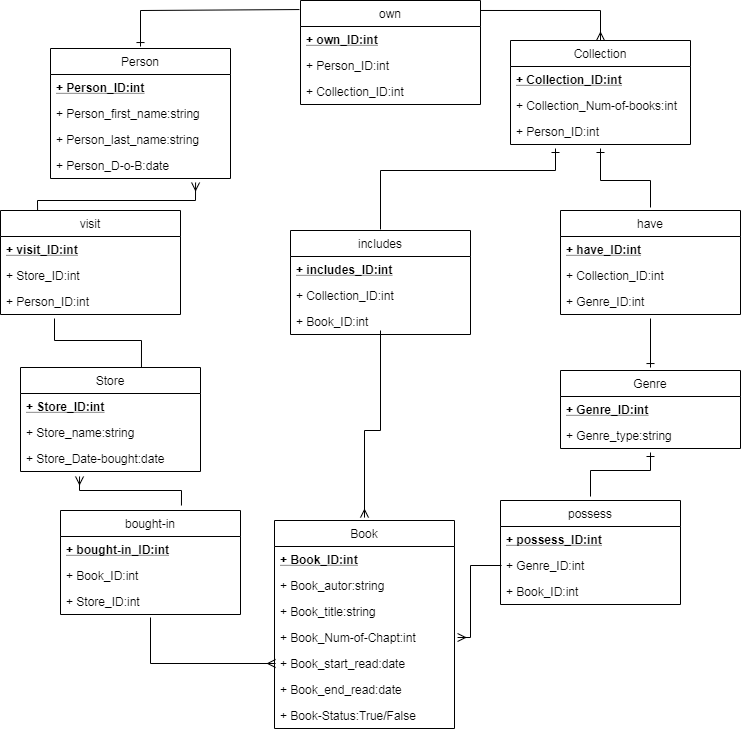

The diagram above was exported from draw.io. Its source (the exported page's mxGraphModel, read from the mxfile embedded in the PNG):
<mxGraphModel dx="1422" dy="834" grid="1" gridSize="10" guides="1" tooltips="1" connect="0" arrows="0" fold="1" page="1" pageScale="1" pageWidth="827" pageHeight="1169" math="0" shadow="0">
  <root>
    <mxCell id="0" />
    <mxCell id="1" parent="0" />
    <mxCell id="z3cvCaTpRseAg81_ZOVw-34" value="have" style="swimlane;fontStyle=0;childLayout=stackLayout;horizontal=1;startSize=26;fillColor=none;horizontalStack=0;resizeParent=1;resizeParentMax=0;resizeLast=0;collapsible=1;marginBottom=0;rounded=0;glass=0;" vertex="1" parent="1">
      <mxGeometry x="610" y="240" width="180" height="104" as="geometry">
        <mxRectangle x="570" y="190" width="60" height="26" as="alternateBounds" />
      </mxGeometry>
    </mxCell>
    <mxCell id="z3cvCaTpRseAg81_ZOVw-35" value="+ have_ID:int" style="text;strokeColor=none;fillColor=none;align=left;verticalAlign=top;spacingLeft=4;spacingRight=4;overflow=hidden;rotatable=0;points=[[0,0.5],[1,0.5]];portConstraint=eastwest;fontStyle=5" vertex="1" parent="z3cvCaTpRseAg81_ZOVw-34">
      <mxGeometry y="26" width="180" height="26" as="geometry" />
    </mxCell>
    <mxCell id="z3cvCaTpRseAg81_ZOVw-36" value="+ Collection_ID:int" style="text;strokeColor=none;fillColor=none;align=left;verticalAlign=top;spacingLeft=4;spacingRight=4;overflow=hidden;rotatable=0;points=[[0,0.5],[1,0.5]];portConstraint=eastwest;" vertex="1" parent="z3cvCaTpRseAg81_ZOVw-34">
      <mxGeometry y="52" width="180" height="26" as="geometry" />
    </mxCell>
    <mxCell id="z3cvCaTpRseAg81_ZOVw-37" value="+ Genre_ID:int" style="text;strokeColor=none;fillColor=none;align=left;verticalAlign=top;spacingLeft=4;spacingRight=4;overflow=hidden;rotatable=0;points=[[0,0.5],[1,0.5]];portConstraint=eastwest;" vertex="1" parent="z3cvCaTpRseAg81_ZOVw-34">
      <mxGeometry y="78" width="180" height="26" as="geometry" />
    </mxCell>
    <mxCell id="z3cvCaTpRseAg81_ZOVw-39" value="Collection" style="swimlane;fontStyle=0;childLayout=stackLayout;horizontal=1;startSize=26;fillColor=none;horizontalStack=0;resizeParent=1;resizeParentMax=0;resizeLast=0;collapsible=1;marginBottom=0;rounded=0;glass=0;" vertex="1" parent="1">
      <mxGeometry x="560" y="70" width="180" height="104" as="geometry">
        <mxRectangle x="590" y="70" width="90" height="26" as="alternateBounds" />
      </mxGeometry>
    </mxCell>
    <mxCell id="z3cvCaTpRseAg81_ZOVw-40" value="+ Collection_ID:int" style="text;strokeColor=none;fillColor=none;align=left;verticalAlign=top;spacingLeft=4;spacingRight=4;overflow=hidden;rotatable=0;points=[[0,0.5],[1,0.5]];portConstraint=eastwest;fontStyle=5" vertex="1" parent="z3cvCaTpRseAg81_ZOVw-39">
      <mxGeometry y="26" width="180" height="26" as="geometry" />
    </mxCell>
    <mxCell id="z3cvCaTpRseAg81_ZOVw-41" value="+ Collection_Num-of-books:int" style="text;strokeColor=none;fillColor=none;align=left;verticalAlign=top;spacingLeft=4;spacingRight=4;overflow=hidden;rotatable=0;points=[[0,0.5],[1,0.5]];portConstraint=eastwest;" vertex="1" parent="z3cvCaTpRseAg81_ZOVw-39">
      <mxGeometry y="52" width="180" height="26" as="geometry" />
    </mxCell>
    <mxCell id="z3cvCaTpRseAg81_ZOVw-42" value="+ Person_ID:int" style="text;strokeColor=none;fillColor=none;align=left;verticalAlign=top;spacingLeft=4;spacingRight=4;overflow=hidden;rotatable=0;points=[[0,0.5],[1,0.5]];portConstraint=eastwest;" vertex="1" parent="z3cvCaTpRseAg81_ZOVw-39">
      <mxGeometry y="78" width="180" height="26" as="geometry" />
    </mxCell>
    <mxCell id="z3cvCaTpRseAg81_ZOVw-88" value="visit" style="swimlane;fontStyle=0;childLayout=stackLayout;horizontal=1;startSize=26;fillColor=none;horizontalStack=0;resizeParent=1;resizeParentMax=0;resizeLast=0;collapsible=1;marginBottom=0;rounded=0;glass=0;" vertex="1" parent="1">
      <mxGeometry x="50" y="240" width="180" height="104" as="geometry">
        <mxRectangle x="290" y="230" width="50" height="26" as="alternateBounds" />
      </mxGeometry>
    </mxCell>
    <mxCell id="z3cvCaTpRseAg81_ZOVw-89" value="+ visit_ID:int" style="text;strokeColor=none;fillColor=none;align=left;verticalAlign=top;spacingLeft=4;spacingRight=4;overflow=hidden;rotatable=0;points=[[0,0.5],[1,0.5]];portConstraint=eastwest;fontStyle=5" vertex="1" parent="z3cvCaTpRseAg81_ZOVw-88">
      <mxGeometry y="26" width="180" height="26" as="geometry" />
    </mxCell>
    <mxCell id="z3cvCaTpRseAg81_ZOVw-90" value="+ Store_ID:int" style="text;strokeColor=none;fillColor=none;align=left;verticalAlign=top;spacingLeft=4;spacingRight=4;overflow=hidden;rotatable=0;points=[[0,0.5],[1,0.5]];portConstraint=eastwest;" vertex="1" parent="z3cvCaTpRseAg81_ZOVw-88">
      <mxGeometry y="52" width="180" height="26" as="geometry" />
    </mxCell>
    <mxCell id="z3cvCaTpRseAg81_ZOVw-91" value="+ Person_ID:int" style="text;strokeColor=none;fillColor=none;align=left;verticalAlign=top;spacingLeft=4;spacingRight=4;overflow=hidden;rotatable=0;points=[[0,0.5],[1,0.5]];portConstraint=eastwest;" vertex="1" parent="z3cvCaTpRseAg81_ZOVw-88">
      <mxGeometry y="78" width="180" height="26" as="geometry" />
    </mxCell>
    <mxCell id="z3cvCaTpRseAg81_ZOVw-96" value="Store" style="swimlane;fontStyle=0;childLayout=stackLayout;horizontal=1;startSize=26;fillColor=none;horizontalStack=0;resizeParent=1;resizeParentMax=0;resizeLast=0;collapsible=1;marginBottom=0;rounded=0;glass=0;" vertex="1" parent="1">
      <mxGeometry x="70" y="397" width="180" height="104" as="geometry">
        <mxRectangle x="155" y="370" width="70" height="26" as="alternateBounds" />
      </mxGeometry>
    </mxCell>
    <mxCell id="z3cvCaTpRseAg81_ZOVw-97" value="+ Store_ID:int" style="text;strokeColor=none;fillColor=none;align=left;verticalAlign=top;spacingLeft=4;spacingRight=4;overflow=hidden;rotatable=0;points=[[0,0.5],[1,0.5]];portConstraint=eastwest;fontStyle=5" vertex="1" parent="z3cvCaTpRseAg81_ZOVw-96">
      <mxGeometry y="26" width="180" height="26" as="geometry" />
    </mxCell>
    <mxCell id="z3cvCaTpRseAg81_ZOVw-98" value="+ Store_name:string" style="text;strokeColor=none;fillColor=none;align=left;verticalAlign=top;spacingLeft=4;spacingRight=4;overflow=hidden;rotatable=0;points=[[0,0.5],[1,0.5]];portConstraint=eastwest;" vertex="1" parent="z3cvCaTpRseAg81_ZOVw-96">
      <mxGeometry y="52" width="180" height="26" as="geometry" />
    </mxCell>
    <mxCell id="z3cvCaTpRseAg81_ZOVw-99" value="+ Store_Date-bought:date" style="text;strokeColor=none;fillColor=none;align=left;verticalAlign=top;spacingLeft=4;spacingRight=4;overflow=hidden;rotatable=0;points=[[0,0.5],[1,0.5]];portConstraint=eastwest;" vertex="1" parent="z3cvCaTpRseAg81_ZOVw-96">
      <mxGeometry y="78" width="180" height="26" as="geometry" />
    </mxCell>
    <mxCell id="z3cvCaTpRseAg81_ZOVw-72" value="Book" style="swimlane;fontStyle=0;childLayout=stackLayout;horizontal=1;startSize=26;fillColor=none;horizontalStack=0;resizeParent=1;resizeParentMax=0;resizeLast=0;collapsible=1;marginBottom=0;rounded=0;glass=0;" vertex="1" parent="1">
      <mxGeometry x="324" y="550" width="180" height="208" as="geometry">
        <mxRectangle x="384" y="374" width="60" height="26" as="alternateBounds" />
      </mxGeometry>
    </mxCell>
    <mxCell id="z3cvCaTpRseAg81_ZOVw-73" value="+ Book_ID:int" style="text;strokeColor=none;fillColor=none;align=left;verticalAlign=top;spacingLeft=4;spacingRight=4;overflow=hidden;rotatable=0;points=[[0,0.5],[1,0.5]];portConstraint=eastwest;fontStyle=5" vertex="1" parent="z3cvCaTpRseAg81_ZOVw-72">
      <mxGeometry y="26" width="180" height="26" as="geometry" />
    </mxCell>
    <mxCell id="z3cvCaTpRseAg81_ZOVw-74" value="+ Book_autor:string" style="text;strokeColor=none;fillColor=none;align=left;verticalAlign=top;spacingLeft=4;spacingRight=4;overflow=hidden;rotatable=0;points=[[0,0.5],[1,0.5]];portConstraint=eastwest;" vertex="1" parent="z3cvCaTpRseAg81_ZOVw-72">
      <mxGeometry y="52" width="180" height="26" as="geometry" />
    </mxCell>
    <mxCell id="z3cvCaTpRseAg81_ZOVw-75" value="+ Book_title:string" style="text;strokeColor=none;fillColor=none;align=left;verticalAlign=top;spacingLeft=4;spacingRight=4;overflow=hidden;rotatable=0;points=[[0,0.5],[1,0.5]];portConstraint=eastwest;" vertex="1" parent="z3cvCaTpRseAg81_ZOVw-72">
      <mxGeometry y="78" width="180" height="26" as="geometry" />
    </mxCell>
    <mxCell id="z3cvCaTpRseAg81_ZOVw-76" value="+ Book_Num-of-Chapt:int" style="text;strokeColor=none;fillColor=none;align=left;verticalAlign=top;spacingLeft=4;spacingRight=4;overflow=hidden;rotatable=0;points=[[0,0.5],[1,0.5]];portConstraint=eastwest;rounded=0;glass=0;" vertex="1" parent="z3cvCaTpRseAg81_ZOVw-72">
      <mxGeometry y="104" width="180" height="26" as="geometry" />
    </mxCell>
    <mxCell id="z3cvCaTpRseAg81_ZOVw-77" value="+ Book_start_read:date" style="text;strokeColor=none;fillColor=none;align=left;verticalAlign=top;spacingLeft=4;spacingRight=4;overflow=hidden;rotatable=0;points=[[0,0.5],[1,0.5]];portConstraint=eastwest;rounded=0;glass=0;" vertex="1" parent="z3cvCaTpRseAg81_ZOVw-72">
      <mxGeometry y="130" width="180" height="26" as="geometry" />
    </mxCell>
    <mxCell id="z3cvCaTpRseAg81_ZOVw-78" value="+ Book_end_read:date" style="text;strokeColor=none;fillColor=none;align=left;verticalAlign=top;spacingLeft=4;spacingRight=4;overflow=hidden;rotatable=0;points=[[0,0.5],[1,0.5]];portConstraint=eastwest;rounded=0;glass=0;" vertex="1" parent="z3cvCaTpRseAg81_ZOVw-72">
      <mxGeometry y="156" width="180" height="26" as="geometry" />
    </mxCell>
    <mxCell id="z3cvCaTpRseAg81_ZOVw-79" value="+ Book-Status:True/False" style="text;strokeColor=none;fillColor=none;align=left;verticalAlign=top;spacingLeft=4;spacingRight=4;overflow=hidden;rotatable=0;points=[[0,0.5],[1,0.5]];portConstraint=eastwest;rounded=0;glass=0;" vertex="1" parent="z3cvCaTpRseAg81_ZOVw-72">
      <mxGeometry y="182" width="180" height="26" as="geometry" />
    </mxCell>
    <mxCell id="z3cvCaTpRseAg81_ZOVw-28" value="Person" style="swimlane;fontStyle=0;childLayout=stackLayout;horizontal=1;startSize=26;fillColor=none;horizontalStack=0;resizeParent=1;resizeParentMax=0;resizeLast=0;collapsible=1;marginBottom=0;rounded=0;glass=0;" vertex="1" parent="1">
      <mxGeometry x="100" y="78" width="180" height="130" as="geometry">
        <mxRectangle x="70" y="100" width="70" height="26" as="alternateBounds" />
      </mxGeometry>
    </mxCell>
    <mxCell id="z3cvCaTpRseAg81_ZOVw-29" value="+ Person_ID:int" style="text;strokeColor=none;fillColor=none;align=left;verticalAlign=top;spacingLeft=4;spacingRight=4;overflow=hidden;rotatable=0;points=[[0,0.5],[1,0.5]];portConstraint=eastwest;fontStyle=5" vertex="1" parent="z3cvCaTpRseAg81_ZOVw-28">
      <mxGeometry y="26" width="180" height="26" as="geometry" />
    </mxCell>
    <mxCell id="z3cvCaTpRseAg81_ZOVw-30" value="+ Person_first_name:string" style="text;strokeColor=none;fillColor=none;align=left;verticalAlign=top;spacingLeft=4;spacingRight=4;overflow=hidden;rotatable=0;points=[[0,0.5],[1,0.5]];portConstraint=eastwest;" vertex="1" parent="z3cvCaTpRseAg81_ZOVw-28">
      <mxGeometry y="52" width="180" height="26" as="geometry" />
    </mxCell>
    <mxCell id="z3cvCaTpRseAg81_ZOVw-31" value="+ Person_last_name:string" style="text;strokeColor=none;fillColor=none;align=left;verticalAlign=top;spacingLeft=4;spacingRight=4;overflow=hidden;rotatable=0;points=[[0,0.5],[1,0.5]];portConstraint=eastwest;" vertex="1" parent="z3cvCaTpRseAg81_ZOVw-28">
      <mxGeometry y="78" width="180" height="26" as="geometry" />
    </mxCell>
    <mxCell id="z3cvCaTpRseAg81_ZOVw-32" value="+ Person_D-o-B:date" style="text;strokeColor=none;fillColor=none;align=left;verticalAlign=top;spacingLeft=4;spacingRight=4;overflow=hidden;rotatable=0;points=[[0,0.5],[1,0.5]];portConstraint=eastwest;rounded=0;glass=0;" vertex="1" parent="z3cvCaTpRseAg81_ZOVw-28">
      <mxGeometry y="104" width="180" height="26" as="geometry" />
    </mxCell>
    <mxCell id="z3cvCaTpRseAg81_ZOVw-111" value="" style="endArrow=none;html=1;rounded=0;startArrow=ERone;startFill=0;exitX=0.5;exitY=-0.015;exitDx=0;exitDy=0;exitPerimeter=0;entryX=-0.006;entryY=0.087;entryDx=0;entryDy=0;entryPerimeter=0;" edge="1" parent="1" source="z3cvCaTpRseAg81_ZOVw-28" target="z3cvCaTpRseAg81_ZOVw-44">
      <mxGeometry relative="1" as="geometry">
        <mxPoint x="164" y="50" as="sourcePoint" />
        <mxPoint x="340" y="40" as="targetPoint" />
        <Array as="points">
          <mxPoint x="190" y="40" />
        </Array>
      </mxGeometry>
    </mxCell>
    <mxCell id="z3cvCaTpRseAg81_ZOVw-44" value="own" style="swimlane;fontStyle=0;childLayout=stackLayout;horizontal=1;startSize=26;fillColor=none;horizontalStack=0;resizeParent=1;resizeParentMax=0;resizeLast=0;collapsible=1;marginBottom=0;rounded=0;glass=0;" vertex="1" parent="1">
      <mxGeometry x="350" y="30" width="180" height="104" as="geometry">
        <mxRectangle x="370" y="116" width="50" height="26" as="alternateBounds" />
      </mxGeometry>
    </mxCell>
    <mxCell id="z3cvCaTpRseAg81_ZOVw-45" value="+ own_ID:int" style="text;strokeColor=none;fillColor=none;align=left;verticalAlign=top;spacingLeft=4;spacingRight=4;overflow=hidden;rotatable=0;points=[[0,0.5],[1,0.5]];portConstraint=eastwest;fontStyle=5" vertex="1" parent="z3cvCaTpRseAg81_ZOVw-44">
      <mxGeometry y="26" width="180" height="26" as="geometry" />
    </mxCell>
    <mxCell id="z3cvCaTpRseAg81_ZOVw-46" value="+ Person_ID:int" style="text;strokeColor=none;fillColor=none;align=left;verticalAlign=top;spacingLeft=4;spacingRight=4;overflow=hidden;rotatable=0;points=[[0,0.5],[1,0.5]];portConstraint=eastwest;" vertex="1" parent="z3cvCaTpRseAg81_ZOVw-44">
      <mxGeometry y="52" width="180" height="26" as="geometry" />
    </mxCell>
    <mxCell id="z3cvCaTpRseAg81_ZOVw-47" value="+ Collection_ID:int" style="text;strokeColor=none;fillColor=none;align=left;verticalAlign=top;spacingLeft=4;spacingRight=4;overflow=hidden;rotatable=0;points=[[0,0.5],[1,0.5]];portConstraint=eastwest;" vertex="1" parent="z3cvCaTpRseAg81_ZOVw-44">
      <mxGeometry y="78" width="180" height="26" as="geometry" />
    </mxCell>
    <mxCell id="z3cvCaTpRseAg81_ZOVw-114" value="" style="endArrow=ERmany;html=1;rounded=0;exitX=1;exitY=0.096;exitDx=0;exitDy=0;exitPerimeter=0;entryX=0.5;entryY=0;entryDx=0;entryDy=0;entryPerimeter=0;endFill=0;" edge="1" parent="1" source="z3cvCaTpRseAg81_ZOVw-44" target="z3cvCaTpRseAg81_ZOVw-39">
      <mxGeometry relative="1" as="geometry">
        <mxPoint x="540" y="40" as="sourcePoint" />
        <mxPoint x="700" y="40" as="targetPoint" />
        <Array as="points">
          <mxPoint x="650" y="40" />
        </Array>
      </mxGeometry>
    </mxCell>
    <mxCell id="z3cvCaTpRseAg81_ZOVw-115" value="" style="endArrow=none;html=1;rounded=0;exitX=0.5;exitY=1.154;exitDx=0;exitDy=0;exitPerimeter=0;entryX=0.5;entryY=-0.029;entryDx=0;entryDy=0;entryPerimeter=0;startArrow=ERone;startFill=0;" edge="1" parent="1" source="z3cvCaTpRseAg81_ZOVw-42" target="z3cvCaTpRseAg81_ZOVw-34">
      <mxGeometry relative="1" as="geometry">
        <mxPoint x="600" y="200" as="sourcePoint" />
        <mxPoint x="740" y="210" as="targetPoint" />
        <Array as="points">
          <mxPoint x="650" y="210" />
          <mxPoint x="700" y="210" />
        </Array>
      </mxGeometry>
    </mxCell>
    <mxCell id="z3cvCaTpRseAg81_ZOVw-116" value="" style="endArrow=ERone;html=1;rounded=0;exitX=0.5;exitY=1.154;exitDx=0;exitDy=0;exitPerimeter=0;entryX=0.5;entryY=-0.038;entryDx=0;entryDy=0;entryPerimeter=0;endFill=0;" edge="1" parent="1" source="z3cvCaTpRseAg81_ZOVw-37" target="z3cvCaTpRseAg81_ZOVw-64">
      <mxGeometry relative="1" as="geometry">
        <mxPoint x="667" y="360" as="sourcePoint" />
        <mxPoint x="827" y="360" as="targetPoint" />
      </mxGeometry>
    </mxCell>
    <mxCell id="z3cvCaTpRseAg81_ZOVw-64" value="Genre" style="swimlane;fontStyle=0;childLayout=stackLayout;horizontal=1;startSize=26;fillColor=none;horizontalStack=0;resizeParent=1;resizeParentMax=0;resizeLast=0;collapsible=1;marginBottom=0;rounded=0;glass=0;" vertex="1" parent="1">
      <mxGeometry x="610" y="400" width="180" height="78" as="geometry">
        <mxRectangle x="700" y="348" width="70" height="26" as="alternateBounds" />
      </mxGeometry>
    </mxCell>
    <mxCell id="z3cvCaTpRseAg81_ZOVw-65" value="+ Genre_ID:int" style="text;strokeColor=none;fillColor=none;align=left;verticalAlign=top;spacingLeft=4;spacingRight=4;overflow=hidden;rotatable=0;points=[[0,0.5],[1,0.5]];portConstraint=eastwest;fontStyle=5" vertex="1" parent="z3cvCaTpRseAg81_ZOVw-64">
      <mxGeometry y="26" width="180" height="26" as="geometry" />
    </mxCell>
    <mxCell id="z3cvCaTpRseAg81_ZOVw-66" value="+ Genre_type:string" style="text;strokeColor=none;fillColor=none;align=left;verticalAlign=top;spacingLeft=4;spacingRight=4;overflow=hidden;rotatable=0;points=[[0,0.5],[1,0.5]];portConstraint=eastwest;" vertex="1" parent="z3cvCaTpRseAg81_ZOVw-64">
      <mxGeometry y="52" width="180" height="26" as="geometry" />
    </mxCell>
    <mxCell id="z3cvCaTpRseAg81_ZOVw-68" value="possess" style="swimlane;fontStyle=0;childLayout=stackLayout;horizontal=1;startSize=26;fillColor=none;horizontalStack=0;resizeParent=1;resizeParentMax=0;resizeLast=0;collapsible=1;marginBottom=0;rounded=0;glass=0;" vertex="1" parent="1">
      <mxGeometry x="550" y="530" width="180" height="104" as="geometry">
        <mxRectangle x="580" y="459" width="80" height="26" as="alternateBounds" />
      </mxGeometry>
    </mxCell>
    <mxCell id="z3cvCaTpRseAg81_ZOVw-69" value="+ possess_ID:int" style="text;strokeColor=none;fillColor=none;align=left;verticalAlign=top;spacingLeft=4;spacingRight=4;overflow=hidden;rotatable=0;points=[[0,0.5],[1,0.5]];portConstraint=eastwest;fontStyle=5" vertex="1" parent="z3cvCaTpRseAg81_ZOVw-68">
      <mxGeometry y="26" width="180" height="26" as="geometry" />
    </mxCell>
    <mxCell id="z3cvCaTpRseAg81_ZOVw-70" value="+ Genre_ID:int" style="text;strokeColor=none;fillColor=none;align=left;verticalAlign=top;spacingLeft=4;spacingRight=4;overflow=hidden;rotatable=0;points=[[0,0.5],[1,0.5]];portConstraint=eastwest;" vertex="1" parent="z3cvCaTpRseAg81_ZOVw-68">
      <mxGeometry y="52" width="180" height="26" as="geometry" />
    </mxCell>
    <mxCell id="z3cvCaTpRseAg81_ZOVw-71" value="+ Book_ID:int" style="text;strokeColor=none;fillColor=none;align=left;verticalAlign=top;spacingLeft=4;spacingRight=4;overflow=hidden;rotatable=0;points=[[0,0.5],[1,0.5]];portConstraint=eastwest;" vertex="1" parent="z3cvCaTpRseAg81_ZOVw-68">
      <mxGeometry y="78" width="180" height="26" as="geometry" />
    </mxCell>
    <mxCell id="z3cvCaTpRseAg81_ZOVw-117" value="" style="endArrow=ERone;html=1;rounded=0;entryX=0.5;entryY=1.154;entryDx=0;entryDy=0;entryPerimeter=0;exitX=0.5;exitY=-0.038;exitDx=0;exitDy=0;exitPerimeter=0;startArrow=none;startFill=0;endFill=0;" edge="1" parent="1" source="z3cvCaTpRseAg81_ZOVw-68" target="z3cvCaTpRseAg81_ZOVw-66">
      <mxGeometry relative="1" as="geometry">
        <mxPoint x="470" y="500" as="sourcePoint" />
        <mxPoint x="630" y="500" as="targetPoint" />
        <Array as="points">
          <mxPoint x="640" y="500" />
          <mxPoint x="700" y="500" />
        </Array>
      </mxGeometry>
    </mxCell>
    <mxCell id="z3cvCaTpRseAg81_ZOVw-119" value="" style="endArrow=none;html=1;rounded=0;exitX=1.017;exitY=0.5;exitDx=0;exitDy=0;exitPerimeter=0;entryX=0.006;entryY=0.5;entryDx=0;entryDy=0;entryPerimeter=0;startArrow=ERmany;startFill=0;" edge="1" parent="1" source="z3cvCaTpRseAg81_ZOVw-76" target="z3cvCaTpRseAg81_ZOVw-70">
      <mxGeometry relative="1" as="geometry">
        <mxPoint x="480" y="380" as="sourcePoint" />
        <mxPoint x="520" y="420" as="targetPoint" />
        <Array as="points">
          <mxPoint x="520" y="667" />
          <mxPoint x="520" y="595" />
        </Array>
      </mxGeometry>
    </mxCell>
    <mxCell id="z3cvCaTpRseAg81_ZOVw-80" value="includes" style="swimlane;fontStyle=0;childLayout=stackLayout;horizontal=1;startSize=26;fillColor=none;horizontalStack=0;resizeParent=1;resizeParentMax=0;resizeLast=0;collapsible=1;marginBottom=0;rounded=0;glass=0;" vertex="1" parent="1">
      <mxGeometry x="340" y="260" width="180" height="104" as="geometry">
        <mxRectangle x="390" y="230" width="80" height="26" as="alternateBounds" />
      </mxGeometry>
    </mxCell>
    <mxCell id="z3cvCaTpRseAg81_ZOVw-81" value="+ includes_ID:int" style="text;strokeColor=none;fillColor=none;align=left;verticalAlign=top;spacingLeft=4;spacingRight=4;overflow=hidden;rotatable=0;points=[[0,0.5],[1,0.5]];portConstraint=eastwest;fontStyle=5" vertex="1" parent="z3cvCaTpRseAg81_ZOVw-80">
      <mxGeometry y="26" width="180" height="26" as="geometry" />
    </mxCell>
    <mxCell id="z3cvCaTpRseAg81_ZOVw-82" value="+ Collection_ID:int" style="text;strokeColor=none;fillColor=none;align=left;verticalAlign=top;spacingLeft=4;spacingRight=4;overflow=hidden;rotatable=0;points=[[0,0.5],[1,0.5]];portConstraint=eastwest;" vertex="1" parent="z3cvCaTpRseAg81_ZOVw-80">
      <mxGeometry y="52" width="180" height="26" as="geometry" />
    </mxCell>
    <mxCell id="z3cvCaTpRseAg81_ZOVw-83" value="+ Book_ID:int" style="text;strokeColor=none;fillColor=none;align=left;verticalAlign=top;spacingLeft=4;spacingRight=4;overflow=hidden;rotatable=0;points=[[0,0.5],[1,0.5]];portConstraint=eastwest;" vertex="1" parent="z3cvCaTpRseAg81_ZOVw-80">
      <mxGeometry y="78" width="180" height="26" as="geometry" />
    </mxCell>
    <mxCell id="z3cvCaTpRseAg81_ZOVw-120" value="" style="endArrow=none;html=1;rounded=0;exitX=0.5;exitY=-0.014;exitDx=0;exitDy=0;exitPerimeter=0;entryX=0.5;entryY=0.846;entryDx=0;entryDy=0;entryPerimeter=0;endFill=0;startArrow=ERmany;startFill=0;" edge="1" parent="1" source="z3cvCaTpRseAg81_ZOVw-72" target="z3cvCaTpRseAg81_ZOVw-83">
      <mxGeometry relative="1" as="geometry">
        <mxPoint x="480" y="380" as="sourcePoint" />
        <mxPoint x="640" y="380" as="targetPoint" />
        <Array as="points">
          <mxPoint x="414" y="460" />
          <mxPoint x="430" y="460" />
        </Array>
      </mxGeometry>
    </mxCell>
    <mxCell id="z3cvCaTpRseAg81_ZOVw-121" value="" style="endArrow=ERone;html=1;rounded=0;exitX=0.5;exitY=-0.01;exitDx=0;exitDy=0;exitPerimeter=0;entryX=0.25;entryY=1.154;entryDx=0;entryDy=0;entryPerimeter=0;endFill=0;" edge="1" parent="1" source="z3cvCaTpRseAg81_ZOVw-80" target="z3cvCaTpRseAg81_ZOVw-42">
      <mxGeometry relative="1" as="geometry">
        <mxPoint x="480" y="380" as="sourcePoint" />
        <mxPoint x="640" y="380" as="targetPoint" />
        <Array as="points">
          <mxPoint x="430" y="200" />
          <mxPoint x="605" y="200" />
        </Array>
      </mxGeometry>
    </mxCell>
    <mxCell id="z3cvCaTpRseAg81_ZOVw-84" value="bought-in" style="swimlane;fontStyle=0;childLayout=stackLayout;horizontal=1;startSize=26;fillColor=none;horizontalStack=0;resizeParent=1;resizeParentMax=0;resizeLast=0;collapsible=1;marginBottom=0;rounded=0;glass=0;" vertex="1" parent="1">
      <mxGeometry x="110" y="540" width="180" height="104" as="geometry">
        <mxRectangle x="130" y="610" width="80" height="26" as="alternateBounds" />
      </mxGeometry>
    </mxCell>
    <mxCell id="z3cvCaTpRseAg81_ZOVw-85" value="+ bought-in_ID:int" style="text;strokeColor=none;fillColor=none;align=left;verticalAlign=top;spacingLeft=4;spacingRight=4;overflow=hidden;rotatable=0;points=[[0,0.5],[1,0.5]];portConstraint=eastwest;fontStyle=5" vertex="1" parent="z3cvCaTpRseAg81_ZOVw-84">
      <mxGeometry y="26" width="180" height="26" as="geometry" />
    </mxCell>
    <mxCell id="z3cvCaTpRseAg81_ZOVw-86" value="+ Book_ID:int" style="text;strokeColor=none;fillColor=none;align=left;verticalAlign=top;spacingLeft=4;spacingRight=4;overflow=hidden;rotatable=0;points=[[0,0.5],[1,0.5]];portConstraint=eastwest;" vertex="1" parent="z3cvCaTpRseAg81_ZOVw-84">
      <mxGeometry y="52" width="180" height="26" as="geometry" />
    </mxCell>
    <mxCell id="z3cvCaTpRseAg81_ZOVw-87" value="+ Store_ID:int" style="text;strokeColor=none;fillColor=none;align=left;verticalAlign=top;spacingLeft=4;spacingRight=4;overflow=hidden;rotatable=0;points=[[0,0.5],[1,0.5]];portConstraint=eastwest;" vertex="1" parent="z3cvCaTpRseAg81_ZOVw-84">
      <mxGeometry y="78" width="180" height="26" as="geometry" />
    </mxCell>
    <mxCell id="z3cvCaTpRseAg81_ZOVw-122" value="" style="endArrow=ERmany;html=1;rounded=0;entryX=0.006;entryY=0.5;entryDx=0;entryDy=0;entryPerimeter=0;exitX=0.5;exitY=1.115;exitDx=0;exitDy=0;exitPerimeter=0;startArrow=none;startFill=0;endFill=0;" edge="1" parent="1" source="z3cvCaTpRseAg81_ZOVw-87" target="z3cvCaTpRseAg81_ZOVw-77">
      <mxGeometry relative="1" as="geometry">
        <mxPoint x="100" y="720" as="sourcePoint" />
        <mxPoint x="260" y="720" as="targetPoint" />
        <Array as="points">
          <mxPoint x="200" y="693" />
        </Array>
      </mxGeometry>
    </mxCell>
    <mxCell id="z3cvCaTpRseAg81_ZOVw-123" value="" style="endArrow=none;html=1;rounded=0;entryX=0.672;entryY=-0.048;entryDx=0;entryDy=0;entryPerimeter=0;exitX=0.328;exitY=1.192;exitDx=0;exitDy=0;exitPerimeter=0;startArrow=ERmany;startFill=0;" edge="1" parent="1" source="z3cvCaTpRseAg81_ZOVw-99" target="z3cvCaTpRseAg81_ZOVw-84">
      <mxGeometry relative="1" as="geometry">
        <mxPoint x="40" y="520" as="sourcePoint" />
        <mxPoint x="200" y="520" as="targetPoint" />
        <Array as="points">
          <mxPoint x="129" y="520" />
          <mxPoint x="231" y="520" />
        </Array>
      </mxGeometry>
    </mxCell>
    <mxCell id="z3cvCaTpRseAg81_ZOVw-125" value="" style="endArrow=none;html=1;rounded=0;entryX=0.672;entryY=0;entryDx=0;entryDy=0;entryPerimeter=0;exitX=0.3;exitY=1.154;exitDx=0;exitDy=0;exitPerimeter=0;" edge="1" parent="1" source="z3cvCaTpRseAg81_ZOVw-91" target="z3cvCaTpRseAg81_ZOVw-96">
      <mxGeometry relative="1" as="geometry">
        <mxPoint x="120" y="370" as="sourcePoint" />
        <mxPoint x="280" y="370" as="targetPoint" />
        <Array as="points">
          <mxPoint x="104" y="370" />
          <mxPoint x="191" y="370" />
        </Array>
      </mxGeometry>
    </mxCell>
    <mxCell id="z3cvCaTpRseAg81_ZOVw-126" value="" style="endArrow=ERmany;html=1;rounded=0;exitX=0.206;exitY=0;exitDx=0;exitDy=0;exitPerimeter=0;entryX=0.806;entryY=1.154;entryDx=0;entryDy=0;entryPerimeter=0;endFill=0;" edge="1" parent="1" source="z3cvCaTpRseAg81_ZOVw-88" target="z3cvCaTpRseAg81_ZOVw-32">
      <mxGeometry relative="1" as="geometry">
        <mxPoint x="164" y="220" as="sourcePoint" />
        <mxPoint x="324" y="220" as="targetPoint" />
        <Array as="points">
          <mxPoint x="87" y="230" />
          <mxPoint x="245" y="230" />
        </Array>
      </mxGeometry>
    </mxCell>
  </root>
</mxGraphModel>